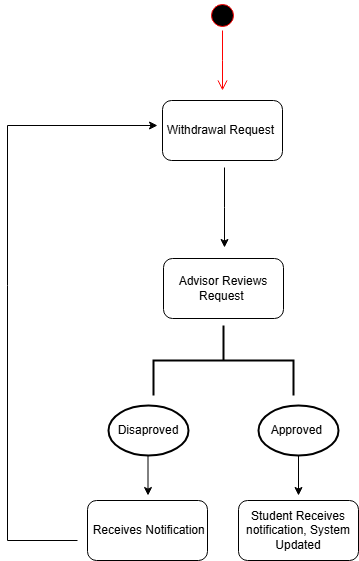

The diagram above was exported from draw.io. Its source (the exported page's mxGraphModel, read from the mxfile embedded in the PNG):
<mxGraphModel dx="1509" dy="814" grid="1" gridSize="10" guides="1" tooltips="1" connect="1" arrows="1" fold="1" page="1" pageScale="1" pageWidth="850" pageHeight="1100" math="0" shadow="0">
  <root>
    <mxCell id="0" />
    <mxCell id="1" parent="0" />
    <mxCell id="iOiCscgYWQ9_ud0CWwtK-1" value="" style="ellipse;html=1;shape=startState;fillColor=#000000;strokeColor=#ff0000;" vertex="1" parent="1">
      <mxGeometry x="410" y="120" width="30" height="30" as="geometry" />
    </mxCell>
    <mxCell id="iOiCscgYWQ9_ud0CWwtK-2" value="" style="edgeStyle=orthogonalEdgeStyle;html=1;verticalAlign=bottom;endArrow=open;endSize=8;strokeColor=#ff0000;rounded=0;" edge="1" parent="1" source="iOiCscgYWQ9_ud0CWwtK-1">
      <mxGeometry relative="1" as="geometry">
        <mxPoint x="425" y="210" as="targetPoint" />
      </mxGeometry>
    </mxCell>
    <mxCell id="iOiCscgYWQ9_ud0CWwtK-3" value="Withdrawal Request&amp;nbsp;" style="rounded=1;whiteSpace=wrap;html=1;" vertex="1" parent="1">
      <mxGeometry x="365" y="220" width="120" height="60" as="geometry" />
    </mxCell>
    <mxCell id="iOiCscgYWQ9_ud0CWwtK-4" value="" style="strokeWidth=2;html=1;shape=mxgraph.flowchart.annotation_2;align=left;labelPosition=right;pointerEvents=1;rotation=90;" vertex="1" parent="1">
      <mxGeometry x="391" y="410" width="70" height="140" as="geometry" />
    </mxCell>
    <mxCell id="iOiCscgYWQ9_ud0CWwtK-5" value="Disaproved" style="strokeWidth=2;html=1;shape=mxgraph.flowchart.start_1;whiteSpace=wrap;" vertex="1" parent="1">
      <mxGeometry x="311" y="525" width="80" height="50" as="geometry" />
    </mxCell>
    <mxCell id="iOiCscgYWQ9_ud0CWwtK-6" value="Approved&amp;nbsp;" style="strokeWidth=2;html=1;shape=mxgraph.flowchart.start_1;whiteSpace=wrap;" vertex="1" parent="1">
      <mxGeometry x="461" y="525" width="80" height="50" as="geometry" />
    </mxCell>
    <mxCell id="iOiCscgYWQ9_ud0CWwtK-7" value="Advisor Reviews Request&amp;nbsp;" style="rounded=1;whiteSpace=wrap;html=1;" vertex="1" parent="1">
      <mxGeometry x="366" y="378" width="120" height="60" as="geometry" />
    </mxCell>
    <mxCell id="iOiCscgYWQ9_ud0CWwtK-8" value="" style="endArrow=classic;html=1;rounded=0;" edge="1" parent="1">
      <mxGeometry width="50" height="50" relative="1" as="geometry">
        <mxPoint x="427" y="287" as="sourcePoint" />
        <mxPoint x="427" y="367" as="targetPoint" />
        <Array as="points">
          <mxPoint x="427" y="327" />
        </Array>
      </mxGeometry>
    </mxCell>
    <mxCell id="iOiCscgYWQ9_ud0CWwtK-9" value="" style="endArrow=classic;html=1;rounded=0;" edge="1" parent="1">
      <mxGeometry width="50" height="50" relative="1" as="geometry">
        <mxPoint x="501" y="575" as="sourcePoint" />
        <mxPoint x="500.5" y="615" as="targetPoint" />
        <Array as="points">
          <mxPoint x="501" y="615" />
        </Array>
      </mxGeometry>
    </mxCell>
    <mxCell id="iOiCscgYWQ9_ud0CWwtK-10" value="Student Receives notification, System Updated" style="rounded=1;whiteSpace=wrap;html=1;" vertex="1" parent="1">
      <mxGeometry x="441" y="620" width="120" height="60" as="geometry" />
    </mxCell>
    <mxCell id="D-pogKV0KHdKSHmGs8Lp-1" value="" style="endArrow=classic;html=1;rounded=0;" edge="1" parent="1">
      <mxGeometry width="50" height="50" relative="1" as="geometry">
        <mxPoint x="280" y="660" as="sourcePoint" />
        <mxPoint x="360" y="245" as="targetPoint" />
        <Array as="points">
          <mxPoint x="210" y="660" />
          <mxPoint x="210" y="405" />
          <mxPoint x="210" y="245" />
        </Array>
      </mxGeometry>
    </mxCell>
    <mxCell id="SnQ3j8t4LteaUU6KFc1G-1" value="&amp;nbsp;Receives Notification" style="rounded=1;whiteSpace=wrap;html=1;" vertex="1" parent="1">
      <mxGeometry x="290" y="620" width="120" height="60" as="geometry" />
    </mxCell>
    <mxCell id="tbRp6D8PmC_tmjj8ur8k-1" value="" style="endArrow=classic;html=1;rounded=0;" edge="1" parent="1">
      <mxGeometry width="50" height="50" relative="1" as="geometry">
        <mxPoint x="350.5" y="575" as="sourcePoint" />
        <mxPoint x="350" y="615" as="targetPoint" />
        <Array as="points">
          <mxPoint x="350.5" y="615" />
        </Array>
      </mxGeometry>
    </mxCell>
  </root>
</mxGraphModel>